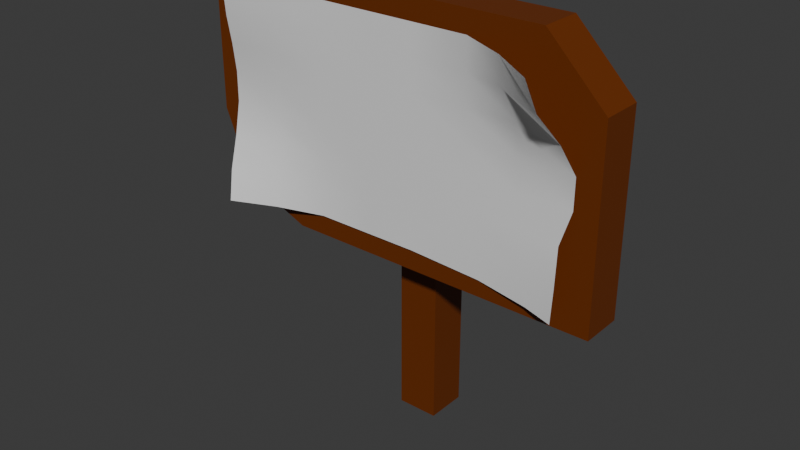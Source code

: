 # Source: Sign.blend  (saved by Blender 4.2.66; exported with 4.5.12 LTS)
import bpy
from mathutils import Matrix  # noqa: F401  (used for matrix-valued properties, if any)

bpy.ops.wm.read_factory_settings(use_empty=True)
scene = bpy.context.scene
scene.name = 'Scene'

# ---- collections
col_collection = bpy.data.collections.new('Collection'); scene.collection.children.link(col_collection)

# ---- materials (node trees are filled in below, after node groups)
mat_sign = bpy.data.materials.new('Sign')
mat_sign.alpha_threshold = 0.0
mat_sign.use_transparent_shadow = False
mat_sign.roughness = 0.5
mat_sign.line_color = (0.0, 0.0, 0.0, 1.0)
mat_paper = bpy.data.materials.new('Paper')

# ---- material node trees
mat_sign.use_nodes = True; mat_sign.node_tree.nodes.clear()
_N = mat_sign.node_tree.nodes; _L = mat_sign.node_tree.links
n0 = _N.new('ShaderNodeOutputMaterial'); n0.name = 'Material Output'; n0.location = (300, 300)
n1 = _N.new('ShaderNodeBsdfPrincipled'); n1.name = 'Principled BSDF'; n1.location = (10, 300)
n1.inputs[0].default_value = (0.1477, 0.03046, 0.001284, 1.0)
n1.inputs[3].default_value = 1.45
_L.new(n1.outputs[0], n0.inputs[0])
n0.is_active_output = True
mat_paper.use_nodes = True; mat_paper.node_tree.nodes.clear()
_N = mat_paper.node_tree.nodes; _L = mat_paper.node_tree.links
n0 = _N.new('ShaderNodeBsdfPrincipled'); n0.name = 'Principled BSDF'; n0.location = (10, 300)
n1 = _N.new('ShaderNodeOutputMaterial'); n1.name = 'Material Output'; n1.location = (300, 300)
_L.new(n0.outputs[0], n1.inputs[0])
n1.is_active_output = True

# ---- world
world_world = bpy.data.worlds.new('World'); scene.world = world_world
world_world.use_nodes = True; world_world.node_tree.nodes.clear()
_N = world_world.node_tree.nodes; _L = world_world.node_tree.links
n0 = _N.new('ShaderNodeOutputWorld'); n0.name = 'World Output'; n0.location = (300, 300)
n1 = _N.new('ShaderNodeBackground'); n1.name = 'Background'; n1.location = (10, 300)
n1.inputs[0].default_value = (0.05088, 0.05088, 0.05088, 1.0)
_L.new(n1.outputs[0], n0.inputs[0])
n0.is_active_output = True
world_world.color = (0.05088, 0.05088, 0.05088)
world_world.sun_shadow_jitter_overblur = 0.0

# ---- meshes
me_cube = bpy.data.meshes.new('Cube')
me_cube.from_pydata([(0.5, -0.15, 0.45), (-0.5, -0.15, 1.05), (0.5, -0.05, 0.45), (-0.5, -0.05, 1.05), (-0.05, 0.05, 0.0), (-0.05, 0.05, 0.75), (0.05, 0.05, 0.0), (0.05, 0.05, 0.75), (-0.05, -0.05, 0.0), (-0.05, -0.05, 0.75), (0.05, -0.05, 0.0), (0.05, -0.05, 0.75), (0.5, -0.15, 0.9111), (0.3611, -0.15, 1.05), (0.3611, -0.05, 1.05), (0.5, -0.05, 0.9111), (-0.5, -0.15, 0.684), (-0.266, -0.15, 0.45), (-0.4315, -0.15, 0.5185), (-0.266, -0.05, 0.45), (-0.5, -0.05, 0.684), (-0.4315, -0.05, 0.5185), (-0.4249, -0.2018, 1.0), (-0.4135, -0.2337, 0.5), (0.409, -0.2816, 1.0), (0.434, -0.1881, 0.4795), (0.3041, -0.208, 1.0), (0.1929, -0.154, 1.0), (0.06429, -0.154, 1.0), (-0.06429, -0.154, 1.0), (-0.1929, -0.154, 1.0), (-0.3108, -0.1742, 1.0), (-0.306, -0.1877, 0.5), (-0.1929, -0.154, 0.5), (-0.06429, -0.154, 0.5), (0.06429, -0.154, 0.5), (0.2388, -0.154, 0.4917), (0.3632, -0.1684, 0.4826), (-0.4305, -0.1911, 0.9286), (-0.4416, -0.1699, 0.8571), (-0.4495, -0.1549, 0.7857), (-0.4493, -0.1555, 0.7143), (-0.4378, -0.1806, 0.6429), (-0.4217, -0.2159, 0.5714), (0.4338, -0.1805, 0.5562), (0.428, -0.1654, 0.639), (0.4476, -0.1546, 0.7143), (0.4492, -0.1564, 0.7857), (0.4363, -0.1966, 0.8571), (0.4182, -0.253, 0.9286), (-0.3102, -0.1786, 0.5714), (-0.3184, -0.1605, 0.6429), (-0.3214, -0.154, 0.7143), (-0.3214, -0.154, 0.7857), (-0.3194, -0.1579, 0.8571), (-0.3137, -0.1687, 0.9286), (-0.1929, -0.154, 0.5714), (-0.1929, -0.154, 0.6429), (-0.1929, -0.154, 0.7143), (-0.1929, -0.154, 0.7857), (-0.1929, -0.154, 0.8571), (-0.1929, -0.154, 0.9286), (-0.06429, -0.154, 0.5714), (-0.06429, -0.154, 0.6429), (-0.06429, -0.154, 0.7143), (-0.06429, -0.154, 0.7857), (-0.06429, -0.154, 0.8571), (-0.06429, -0.154, 0.9286), (0.06429, -0.154, 0.5714), (0.06429, -0.154, 0.6429), (0.06429, -0.154, 0.7143), (0.06429, -0.154, 0.7857), (0.06429, -0.154, 0.8571), (0.06429, -0.154, 0.9286), (0.2261, -0.154, 0.5654), (0.2013, -0.154, 0.6413), (0.1929, -0.154, 0.7143), (0.1929, -0.154, 0.7857), (0.1929, -0.154, 0.8571), (0.1929, -0.154, 0.9286), (0.3612, -0.1645, 0.5571), (0.3463, -0.1568, 0.6365), (0.323, -0.154, 0.714), (0.3214, -0.154, 0.7857), (0.3181, -0.1644, 0.8571), (0.3088, -0.1933, 0.9286)], [], [(2, 0, 17, 19), (19, 21, 20, 3, 14, 15, 2), (13, 14, 3, 1), (16, 1, 3, 20), (4, 5, 7, 6), (6, 7, 11, 10), (10, 11, 9, 8), (8, 9, 5, 4), (6, 10, 8, 4), (11, 7, 5, 9), (14, 13, 12, 15), (2, 15, 12, 0), (19, 17, 18, 21), (21, 18, 16, 20), (0, 12, 13, 1, 16, 18, 17), (80, 37, 25, 44), (43, 23, 32, 50), (50, 32, 33, 56), (56, 33, 34, 62), (62, 34, 35, 68), (68, 35, 36, 74), (74, 36, 37, 80), (27, 79, 85, 26), (79, 78, 84, 85), (78, 77, 83, 84), (77, 76, 82, 83), (76, 75, 81, 82), (75, 74, 80, 81), (28, 73, 79, 27), (73, 72, 78, 79), (72, 71, 77, 78), (71, 70, 76, 77), (70, 69, 75, 76), (69, 68, 74, 75), (29, 67, 73, 28), (67, 66, 72, 73), (66, 65, 71, 72), (65, 64, 70, 71), (64, 63, 69, 70), (63, 62, 68, 69), (30, 61, 67, 29), (61, 60, 66, 67), (60, 59, 65, 66), (59, 58, 64, 65), (58, 57, 63, 64), (57, 56, 62, 63), (31, 55, 61, 30), (55, 54, 60, 61), (54, 53, 59, 60), (53, 52, 58, 59), (52, 51, 57, 58), (51, 50, 56, 57), (22, 38, 55, 31), (38, 39, 54, 55), (39, 40, 53, 54), (40, 41, 52, 53), (41, 42, 51, 52), (42, 43, 50, 51), (26, 85, 49, 24), (85, 84, 48, 49), (84, 83, 47, 48), (83, 82, 46, 47), (82, 81, 45, 46), (81, 80, 44, 45)])
me_cube.polygons.foreach_set('use_smooth', [0, 0, 0, 0, 0, 0, 0, 0, 0, 0, 0, 0, 0, 0, 0, 1, 1, 1, 1, 1, 1, 1, 1, 1, 1, 1, 1, 1, 1, 1, 1, 1, 1, 1, 1, 1, 1, 1, 1, 1, 1, 1, 1, 1, 1, 1, 1, 1, 1, 1, 1, 1, 1, 1, 1, 1, 1, 1, 1, 1, 1, 1, 1, 1])
me_cube.polygons.foreach_set('material_index', [0, 0, 0, 0, 0, 0, 0, 0, 0, 0, 0, 0, 0, 0, 0, 1, 1, 1, 1, 1, 1, 1, 1, 1, 1, 1, 1, 1, 1, 1, 1, 1, 1, 1, 1, 1, 1, 1, 1, 1, 1, 1, 1, 1, 1, 1, 1, 1, 1, 1, 1, 1, 1, 1, 1, 1, 1, 1, 1, 1, 1, 1, 1, 1])
_uv = me_cube.uv_layers.new(name='UVMap')
_uv.uv.foreach_set('vector', [0.125, 0.5, 0.375, 0.5, 0.375, 0.6915, 0.125, 0.6915, 0.375, 0.05851, 0.4036, 0.01714, 0.4725, 0.0, 0.625, 0.0, 0.625, 0.2153, 0.5671, 0.25, 0.375, 0.25, 0.625, 0.5347, 0.875, 0.5347, 0.875, 0.75, 0.625, 0.75, 0.4725, 0.75, 0.625, 0.75, 0.625, 1.0, 0.4725, 1.0, 0.375, 0.0, 0.625, 0.0, 0.625, 0.25, 0.375, 0.25, 0.375, 0.25, 0.625, 0.25, 0.625, 0.5, 0.375, 0.5, 0.375, 0.5, 0.625, 0.5, 0.625, 0.75, 0.375, 0.75, 0.375, 0.75, 0.625, 0.75, 0.625, 1.0, 0.375, 1.0, 0.125, 0.5, 0.375, 0.5, 0.375, 0.75, 0.125, 0.75, 0.625, 0.5, 0.875, 0.5, 0.875, 0.75, 0.625, 0.75, 0.625, 0.25, 0.625, 0.5, 0.5671, 0.5, 0.5671, 0.25, 0.375, 0.25, 0.5671, 0.25, 0.5671, 0.5, 0.375, 0.5, 0.125, 0.6915, 0.375, 0.6915, 0.375, 0.75, 0.125, 0.75, 0.375, 1.0, 0.375, 0.75, 0.4725, 0.75, 0.4725, 1.0, 0.375, 0.5, 0.5671, 0.5, 0.625, 0.5347, 0.625, 0.75, 0.4725, 0.75, 0.4036, 0.7329, 0.375, 0.6915, 0.8571, 0.8571, 1.0, 0.8571, 1.0, 1.0, 0.8571, 1.0, 0.8571, 0.0, 1.0, 0.0, 1.0, 0.1429, 0.8571, 0.1429, 0.8571, 0.1429, 1.0, 0.1429, 1.0, 0.2857, 0.8571, 0.2857, 0.8571, 0.2857, 1.0, 0.2857, 1.0, 0.4286, 0.8571, 0.4286, 0.8571, 0.4286, 1.0, 0.4286, 1.0, 0.5714, 0.8571, 0.5714, 0.8571, 0.5714, 1.0, 0.5714, 1.0, 0.7143, 0.8571, 0.7143, 0.8571, 0.7143, 1.0, 0.7143, 1.0, 0.8571, 0.8571, 0.8571, 0.0, 0.7143, 0.1429, 0.7143, 0.1429, 0.8571, 0.0, 0.8571, 0.1429, 0.7143, 0.2857, 0.7143, 0.2857, 0.8571, 0.1429, 0.8571, 0.2857, 0.7143, 0.4286, 0.7143, 0.4286, 0.8571, 0.2857, 0.8571, 0.4286, 0.7143, 0.5714, 0.7143, 0.5714, 0.8571, 0.4286, 0.8571, 0.5714, 0.7143, 0.7143, 0.7143, 0.7143, 0.8571, 0.5714, 0.8571, 0.7143, 0.7143, 0.8571, 0.7143, 0.8571, 0.8571, 0.7143, 0.8571, 0.0, 0.5714, 0.1429, 0.5714, 0.1429, 0.7143, 0.0, 0.7143, 0.1429, 0.5714, 0.2857, 0.5714, 0.2857, 0.7143, 0.1429, 0.7143, 0.2857, 0.5714, 0.4286, 0.5714, 0.4286, 0.7143, 0.2857, 0.7143, 0.4286, 0.5714, 0.5714, 0.5714, 0.5714, 0.7143, 0.4286, 0.7143, 0.5714, 0.5714, 0.7143, 0.5714, 0.7143, 0.7143, 0.5714, 0.7143, 0.7143, 0.5714, 0.8571, 0.5714, 0.8571, 0.7143, 0.7143, 0.7143, 0.0, 0.4286, 0.1429, 0.4286, 0.1429, 0.5714, 0.0, 0.5714, 0.1429, 0.4286, 0.2857, 0.4286, 0.2857, 0.5714, 0.1429, 0.5714, 0.2857, 0.4286, 0.4286, 0.4286, 0.4286, 0.5714, 0.2857, 0.5714, 0.4286, 0.4286, 0.5714, 0.4286, 0.5714, 0.5714, 0.4286, 0.5714, 0.5714, 0.4286, 0.7143, 0.4286, 0.7143, 0.5714, 0.5714, 0.5714, 0.7143, 0.4286, 0.8571, 0.4286, 0.8571, 0.5714, 0.7143, 0.5714, 0.0, 0.2857, 0.1429, 0.2857, 0.1429, 0.4286, 0.0, 0.4286, 0.1429, 0.2857, 0.2857, 0.2857, 0.2857, 0.4286, 0.1429, 0.4286, 0.2857, 0.2857, 0.4286, 0.2857, 0.4286, 0.4286, 0.2857, 0.4286, 0.4286, 0.2857, 0.5714, 0.2857, 0.5714, 0.4286, 0.4286, 0.4286, 0.5714, 0.2857, 0.7143, 0.2857, 0.7143, 0.4286, 0.5714, 0.4286, 0.7143, 0.2857, 0.8571, 0.2857, 0.8571, 0.4286, 0.7143, 0.4286, 0.0, 0.1429, 0.1429, 0.1429, 0.1429, 0.2857, 0.0, 0.2857, 0.1429, 0.1429, 0.2857, 0.1429, 0.2857, 0.2857, 0.1429, 0.2857, 0.2857, 0.1429, 0.4286, 0.1429, 0.4286, 0.2857, 0.2857, 0.2857, 0.4286, 0.1429, 0.5714, 0.1429, 0.5714, 0.2857, 0.4286, 0.2857, 0.5714, 0.1429, 0.7143, 0.1429, 0.7143, 0.2857, 0.5714, 0.2857, 0.7143, 0.1429, 0.8571, 0.1429, 0.8571, 0.2857, 0.7143, 0.2857, 0.0, 0.0, 0.1429, 0.0, 0.1429, 0.1429, 0.0, 0.1429, 0.1429, 0.0, 0.2857, 0.0, 0.2857, 0.1429, 0.1429, 0.1429, 0.2857, 0.0, 0.4286, 0.0, 0.4286, 0.1429, 0.2857, 0.1429, 0.4286, 0.0, 0.5714, 0.0, 0.5714, 0.1429, 0.4286, 0.1429, 0.5714, 0.0, 0.7143, 0.0, 0.7143, 0.1429, 0.5714, 0.1429, 0.7143, 0.0, 0.8571, 0.0, 0.8571, 0.1429, 0.7143, 0.1429, 0.0, 0.8571, 0.1429, 0.8571, 0.1429, 1.0, 0.0, 1.0, 0.1429, 0.8571, 0.2857, 0.8571, 0.2857, 1.0, 0.1429, 1.0, 0.2857, 0.8571, 0.4286, 0.8571, 0.4286, 1.0, 0.2857, 1.0, 0.4286, 0.8571, 0.5714, 0.8571, 0.5714, 1.0, 0.4286, 1.0, 0.5714, 0.8571, 0.7143, 0.8571, 0.7143, 1.0, 0.5714, 1.0, 0.7143, 0.8571, 0.8571, 0.8571, 0.8571, 1.0, 0.7143, 1.0])
me_cube.materials.append(mat_sign)
me_cube.materials.append(mat_paper)
me_cube.use_mirror_vertex_groups = False
me_cube.update()

# ---- objects
ob_sign = bpy.data.objects.new('Sign', me_cube)

# ---- transforms, parenting, visibility, modifiers, constraints
ob_sign.location = (0.0, 0.0, 0.0)
ob_sign.lock_rotations_4d = False
ob_sign.empty_display_type = 'ARROWS'
ob_sign.lineart.crease_threshold = 0.0

# ---- collection membership
col_collection.objects.link(ob_sign)

# ---- scene / render settings (as saved in the file)
scene.frame_start = 1; scene.frame_end = 250; scene.frame_set(1)
scene.render.engine = 'BLENDER_EEVEE_NEXT'
bpy.context.view_layer.update()

# ---- added for rendering (the .blend has no active camera and no usable light): camera, sun
cam_auto = bpy.data.cameras.new('AutoCamera')
cam_auto.lens = 50.0
cam_auto.sensor_width = 36.0
cam_auto.clip_end = 1000.0
ob_auto_camera = bpy.data.objects.new('AutoCamera', cam_auto)
scene.collection.objects.link(ob_auto_camera)
ob_auto_camera.location = (1.3762, -1.76723, 1.62596)
ob_auto_camera.rotation_euler = (1.09748, -7.21219e-08, 0.694738)
scene.camera = ob_auto_camera
light_auto_sun = bpy.data.lights.new('AutoSun', 'SUN')
light_auto_sun.energy = 3.0
light_auto_sun.angle = 0.0523599
ob_auto_sun = bpy.data.objects.new('AutoSun', light_auto_sun)
scene.collection.objects.link(ob_auto_sun)
ob_auto_sun.rotation_euler = (0.872665, 0.174533, 0.523599)
bpy.context.view_layer.update()
